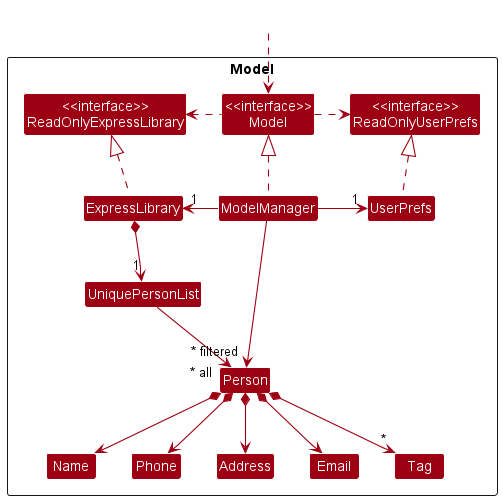

The diagram above was rendered by PlantUML. Its source (embedded in the PNG):
@startuml
!include style.puml
skinparam arrowThickness 1.1
skinparam arrowColor MODEL_COLOR
skinparam classBackgroundColor MODEL_COLOR

Package Model <<Rectangle>>{
Class "<<interface>>\nReadOnlyExpressLibrary" as ReadOnlyExpressLibrary
Class "<<interface>>\nReadOnlyUserPrefs" as ReadOnlyUserPrefs
Class "<<interface>>\nModel" as Model
Class ExpressLibrary
Class ModelManager
Class UserPrefs

Class UniquePersonList
Class Person
Class Address
Class Email
Class Name
Class Phone
Class Tag

}

Class HiddenOutside #FFFFFF
HiddenOutside ..> Model

ExpressLibrary .up.|> ReadOnlyExpressLibrary

ModelManager .up.|> Model
Model .right.> ReadOnlyUserPrefs
Model .left.> ReadOnlyExpressLibrary
ModelManager -left-> "1" ExpressLibrary
ModelManager -right-> "1" UserPrefs
UserPrefs .up.|> ReadOnlyUserPrefs

ExpressLibrary *--> "1" UniquePersonList
UniquePersonList --> "~* all" Person
Person *--> Name
Person *--> Phone
Person *--> Email
Person *--> Address
Person *--> "*" Tag

Name -[hidden]right-> Phone
Phone -[hidden]right-> Address
Address -[hidden]right-> Email

ModelManager -->"~* filtered" Person
@enduml